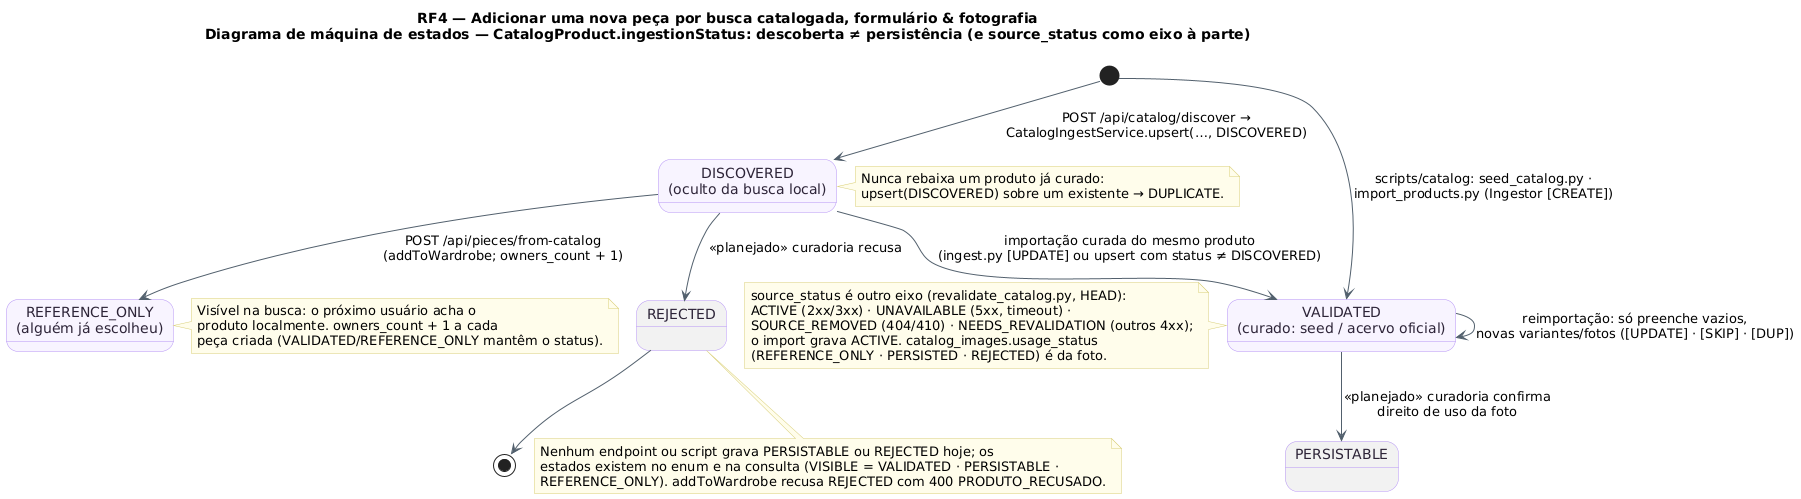

The diagram above was rendered by PlantUML. Its source (embedded in the PNG):
@startuml RF4_MaquinaDeEstados_Catalogo
!pragma layout smetana
!pragma layout smetana
title RF4 — Adicionar uma nova peça por busca catalogada, formulário & fotografia\nDiagrama de máquina de estados — CatalogProduct.ingestionStatus: descoberta ≠ persistência (e source_status como eixo à parte)
skinparam backgroundColor #FFFFFF
skinparam state {
  BackgroundColor #F8F4FF
  BorderColor #B695F5
  FontColor #2D2438
  ArrowColor #52606D
}
skinparam note {
  BackgroundColor #FFFDEB
  BorderColor #D8CE78
}

state "DISCOVERED\n(oculto da busca local)" as Descoberto
state "VALIDATED\n(curado: seed / acervo oficial)" as Validado
state "PERSISTABLE" as Persistivel #F2F2F2
state "REFERENCE_ONLY\n(alguém já escolheu)" as Referencia
state "REJECTED" as Recusado #F2F2F2

[*] --> Descoberto : POST /api/catalog/discover →\nCatalogIngestService.upsert(…, DISCOVERED)
[*] --> Validado : scripts/catalog: seed_catalog.py ·\nimport_products.py (Ingestor [CREATE])
Descoberto --> Referencia : POST /api/pieces/from-catalog\n(addToWardrobe; owners_count + 1)
Descoberto --> Validado : importação curada do mesmo produto\n(ingest.py [UPDATE] ou upsert com status ≠ DISCOVERED)
Validado --> Validado : reimportação: só preenche vazios,\nnovas variantes/fotos ([UPDATE] · [SKIP] · [DUP])
Validado --> Persistivel : <<planejado>> curadoria confirma\ndireito de uso da foto
Descoberto --> Recusado : <<planejado>> curadoria recusa
Recusado --> [*]

note right of Descoberto
  Nunca rebaixa um produto já curado:
  upsert(DISCOVERED) sobre um existente → DUPLICATE.
end note
note right of Referencia
  Visível na busca: o próximo usuário acha o
  produto localmente. owners_count + 1 a cada
  peça criada (VALIDATED/REFERENCE_ONLY mantêm o status).
end note
note bottom of Recusado
  Nenhum endpoint ou script grava PERSISTABLE ou REJECTED hoje; os
  estados existem no enum e na consulta (VISIBLE = VALIDATED · PERSISTABLE ·
  REFERENCE_ONLY). addToWardrobe recusa REJECTED com 400 PRODUTO_RECUSADO.
end note
note left of Validado
  source_status é outro eixo (revalidate_catalog.py, HEAD):
  ACTIVE (2xx/3xx) · UNAVAILABLE (5xx, timeout) ·
  SOURCE_REMOVED (404/410) · NEEDS_REVALIDATION (outros 4xx);
  o import grava ACTIVE. catalog_images.usage_status
  (REFERENCE_ONLY · PERSISTED · REJECTED) é da foto.
end note
@enduml